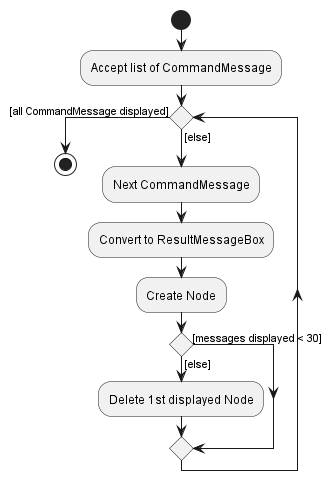

The diagram above was rendered by PlantUML. Its source (embedded in the PNG):
@startuml UiResultDisplayActivityDiagram
!include style.puml

start
:Accept list of CommandMessage;
while() is ([else])
    :Next CommandMessage;
    :Convert to ResultMessageBox;
    :Create Node;
    if () then ([else])
        :Delete 1st displayed Node;
    else ([messages displayed < 30])
    endif
endwhile ([all CommandMessage displayed])
stop

@enduml